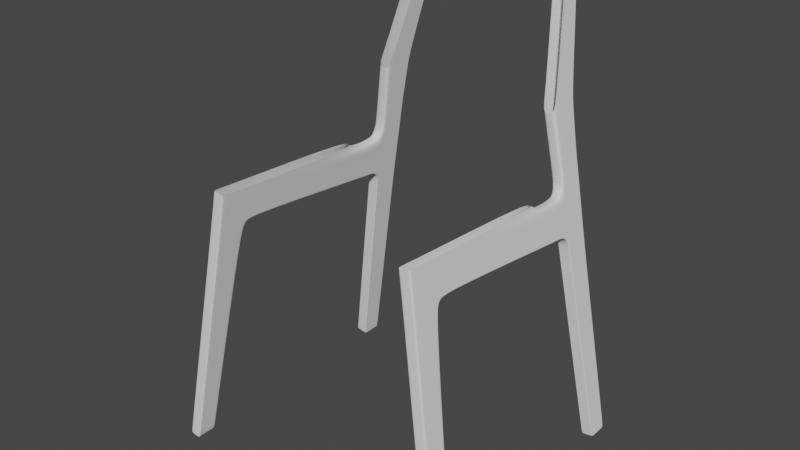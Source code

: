 # Source: BG_Chair.blend  (saved by Blender 3.3.6; exported with 4.5.12 LTS)
import bpy
from mathutils import Matrix  # noqa: F401  (used for matrix-valued properties, if any)

bpy.ops.wm.read_factory_settings(use_empty=True)
scene = bpy.context.scene
scene.name = 'Scene'

# ---- collections
col_references = bpy.data.collections.new('References'); scene.collection.children.link(col_references)

# ---- world
world_world = bpy.data.worlds.new('World'); scene.world = world_world
world_world.use_nodes = True; world_world.node_tree.nodes.clear()
_N = world_world.node_tree.nodes; _L = world_world.node_tree.links
n0 = _N.new('ShaderNodeOutputWorld'); n0.name = 'World Output'; n0.location = (300, 300)
n1 = _N.new('ShaderNodeBackground'); n1.name = 'Background'; n1.location = (10, 300)
n1.inputs[0].default_value = (0.05088, 0.05088, 0.05088, 1.0)
_L.new(n1.outputs[0], n0.inputs[0])
n0.is_active_output = True
world_world.color = (0.05088, 0.05088, 0.05088)
world_world.use_sun_shadow = False
world_world.sun_shadow_jitter_overblur = 0.0

# ---- meshes
me_cube_001 = bpy.data.meshes.new('Cube.001')
me_cube_001.from_pydata([(0.0413, -0.08857, -0.04505), (0.0413, 0.05394, 2.33), (0.0413, 0.08319, -0.04505), (0.0413, 0.308, 2.001), (0.04189, 1.501, 2.248), (0.0413, 1.571, 1.89), (0.0413, 0.3885, 2.023), (0.0413, 0.411, 2.309), (0.0413, 0.2619, 1.912), (0.0413, 0.03206, 1.924), (0.0413, 0.07582, -0.04505), (0.0413, 0.284, 2.316), (0.0413, 0.2521, 1.912), (0.0413, 0.296, 2.013), (0.0413, 0.03929, 2.058), (0.0413, 1.572, 1.901), (0.0413, 0.3893, 2.032), (0.0413, 0.06164, 2.33), (0.0413, 0.03942, 1.923), (0.0413, -0.08307, -0.04505), (0.0413, 0.04788, 2.057), (0.0, 0.08319, -0.04505), (0.0, -0.08857, -0.04505), (0.0, 0.05394, 2.33), (0.0, 0.308, 2.001), (0.0, 1.501, 2.248), (0.0, 1.571, 1.89), (0.0, 0.3885, 2.023), (0.0, 0.2619, 1.912), (0.0, 0.03206, 1.924), (0.0, 0.07582, -0.04505), (0.0, 0.03929, 2.058), (0.0, -0.08307, -0.04505), (0.0413, 0.0874, 0.007355), (0.0413, -0.08573, 0.007645), (0.0413, 0.07996, 0.007367), (0.0413, -0.08019, 0.007636), (0.0, -0.08573, 0.007645), (0.0, 0.0874, 0.007355), (0.0413, 0.4082, 2.274), (0.0413, 0.2856, 2.278), (0.0413, 0.05208, 2.296), (0.04333, 1.574, 2.196), (0.0413, 0.0599, 2.295), (0.0, 1.575, 2.196), (0.0, 0.05208, 2.296), (0.0, 1.812, 2.193), (0.04352, 1.811, 2.193), (0.0, 1.814, 1.864), (0.0413, 1.815, 1.875), (0.0413, 1.814, 1.864), (0.0, 1.713, 2.187), (0.0, 1.712, 1.873), (0.0438, 1.713, 2.187), (0.0413, 1.713, 1.885), (0.0413, 1.712, 1.873), (0.0, 1.881, 2.252), (0.0413, 1.881, 2.252), (0.0, 1.888, 1.824), (0.0413, 1.888, 1.835), (0.0413, 1.888, 1.824), (0.0413, 1.849, 1.862), (0.04187, 1.851, 2.209), (0.0, 1.849, 1.851), (0.0413, 1.849, 1.851), (0.0, 1.851, 2.209), (0.0, 2.039, -0.04511), (0.0413, 2.039, -0.03394), (0.0413, 2.039, -0.04511), (0.0, 2.114, 2.255), (0.0413, 2.114, 2.255), (0.0413, 2.127, 1.837), (0.0, 2.214, -0.04261), (0.0413, 2.215, -0.03144), (0.0413, 2.214, -0.04261), (0.0413, 2.036, -0.0002392), (0.0413, 2.036, 0.01093), (0.0, 2.036, -0.0002392), (0.0413, 2.213, 0.01345), (0.0, 1.888, 2.316), (0.04129, 1.888, 2.316), (0.0, 2.112, 2.321), (0.04129, 2.112, 2.321), (0.0, 1.844, 2.864), (0.04119, 1.844, 2.864), (0.0, 2.108, 2.833), (0.04119, 2.108, 2.833), (0.0, 2.105, 2.49), (0.04124, 2.105, 2.49), (0.04124, 1.877, 2.486), (0.0, 1.877, 2.486), (0.04103, 2.104, 3.749), (0.0, 2.27, 3.731), (0.04103, 2.27, 3.731), (0.0, 2.116, 2.983), (0.04117, 1.891, 2.977), (0.04117, 2.115, 2.983), (0.0, 2.26, 3.799), (0.04103, 2.26, 3.799), (0.04103, 2.131, 3.846), (0.0413, 2.016, 2.254), (0.0, 2.14, -0.04366), (0.0413, 2.14, -0.04366), (0.0413, 2.026, 1.837), (0.0413, 2.141, -0.03249), (0.0413, 2.138, 0.01238), (0.04129, 2.018, 2.319), (0.04119, 1.996, 2.846), (0.04124, 2.009, 2.488), (0.04103, 2.2, 3.739), (0.04117, 2.021, 2.981), (0.04103, 2.205, 3.819), (0.0413, 2.107, 2.255), (0.0413, 2.119, 1.839), (0.0413, 2.209, -0.03152), (0.0413, 2.207, 0.01337), (0.04129, 2.105, 2.32), (0.0413, 2.208, -0.04269), (0.04124, 2.097, 2.49), (0.04117, 2.108, 2.983), (0.04103, 2.255, 3.801), (0.0, 2.208, -0.04269), (0.04119, 2.099, 2.834), (0.04103, 2.265, 3.732), (0.03825, 2.114, 2.255), (0.03824, 2.112, 2.321), (0.03815, 2.108, 2.833), (0.0382, 2.105, 2.49), (0.03801, 2.27, 3.731), (0.03813, 2.115, 2.983), (0.03801, 2.26, 3.799), (0.0, 2.24, 3.86), (0.04103, 2.24, 3.86), (0.04103, 2.236, 3.862), (0.03801, 2.24, 3.86), (0.0, 2.204, 3.908), (0.04103, 2.204, 3.908), (0.04103, 2.2, 3.909), (0.03801, 2.204, 3.908), (0.0, 2.168, 3.934), (0.04103, 2.168, 3.934), (0.04103, 2.164, 3.936), (0.03801, 2.168, 3.934), (0.0, 2.185, 3.922), (0.03801, 2.185, 3.922), (0.04103, 2.185, 3.922), (0.04103, 2.181, 3.923), (0.003776, 2.114, 2.255), (0.003775, 2.112, 2.321), (0.003766, 2.108, 2.833), (0.00377, 2.105, 2.49), (0.003752, 2.27, 3.731), (0.003764, 2.115, 2.983), (0.003752, 2.26, 3.799), (0.003752, 2.24, 3.86), (0.003752, 2.204, 3.908), (0.003752, 2.168, 3.934), (0.003752, 2.185, 3.922), (0.0413, 1.912, 1.717), (0.0413, 2.132, 1.722), (0.0413, 1.912, 1.706), (0.0, 1.912, 1.706), (0.0413, 2.039, 1.72), (0.0413, 2.124, 1.722), (0.0413, 1.928, 1.472), (0.0, 1.928, 1.472), (0.0413, 1.928, 1.483), (0.0413, 2.141, 1.487), (0.0413, 2.051, 1.486), (0.0413, 2.134, 1.487), (0.0413, 1.908, 1.779), (0.0413, 2.13, 1.78), (0.0413, 2.036, 1.78), (0.0413, 2.122, 1.78), (0.0413, 1.907, 1.768), (0.0, 1.907, 1.768), (0.0413, 0.2918, 2.12), (0.0413, 0.04442, 2.154), (0.0413, 1.573, 2.013), (0.0413, 0.0527, 2.152), (0.0, 0.04442, 2.154), (0.0413, 0.3969, 2.129), (0.0413, 1.816, 1.996), (0.0413, 1.713, 1.999), (0.0413, 1.885, 1.999), (0.0413, 1.85, 2.0), (0.0413, 2.122, 2.001), (0.0413, 2.022, 2.001), (0.0413, 2.114, 2.002), (0.0413, 0.4021, 2.195), (0.0413, 1.713, 2.077), (0.0413, 1.851, 2.094), (0.0413, 2.019, 2.117), (0.0413, 2.111, 2.118), (0.0413, 0.289, 2.192), (0.0413, 0.04794, 2.219), (0.0413, 1.574, 2.09), (0.0413, 0.056, 2.218), (0.0, 0.04794, 2.219), (0.0413, 1.816, 2.079), (0.0413, 1.883, 2.115), (0.0413, 2.119, 2.117), (0.0413, 2.067, -0.0447), (0.04124, 1.914, 2.487), (0.04117, 1.928, 2.978), (0.04103, 2.152, 3.838), (0.0413, 1.919, 2.253), (0.0, 2.067, -0.0447), (0.0413, 1.927, 1.836), (0.0413, 2.068, -0.03353), (0.0413, 2.065, 0.01134), (0.04129, 1.925, 2.317), (0.04119, 1.887, 2.859), (0.04103, 2.131, 3.746), (0.0, 2.173, 3.931), (0.04103, 2.173, 3.931), (0.03801, 2.173, 3.931), (0.04103, 2.169, 3.932), (0.003752, 2.173, 3.931), (0.0413, 1.948, 1.718), (0.0413, 1.963, 1.484), (0.0413, 1.944, 1.779), (0.0413, 1.924, 1.999), (0.0413, 1.922, 2.116)], [], [(43, 17, 1, 41), (32, 19, 0, 22), (18, 20, 14, 9), (28, 24, 3, 8), (44, 25, 4, 42), (16, 6, 5, 15), (13, 3, 6, 16), (38, 28, 8, 33), (36, 18, 9, 34), (33, 8, 12, 35), (8, 3, 13, 12), (21, 2, 10, 30), (176, 13, 16, 181), (181, 16, 15, 178), (35, 12, 18, 36), (12, 13, 20, 18), (30, 10, 19, 32), (40, 11, 17, 43), (34, 9, 29, 37), (3, 24, 27, 6), (6, 27, 26, 5), (9, 14, 31, 29), (41, 1, 23, 45), (0, 34, 37, 22), (10, 35, 36, 19), (2, 33, 35, 10), (19, 36, 34, 0), (21, 38, 33, 2), (195, 41, 45, 198), (194, 40, 43, 197), (7, 39, 42, 4), (11, 40, 39, 7), (197, 43, 41, 195), (51, 53, 47, 46), (55, 52, 48, 50), (183, 54, 49, 182), (54, 55, 50, 49), (15, 5, 55, 54), (178, 15, 54, 183), (5, 26, 52, 55), (44, 42, 53, 51), (185, 61, 59, 184), (64, 63, 58, 60), (65, 62, 57, 56), (61, 64, 60, 59), (49, 50, 64, 61), (46, 47, 62, 65), (50, 48, 63, 64), (182, 49, 61, 185), (76, 75, 68, 67), (75, 77, 66, 68), (147, 69, 81, 148), (117, 121, 72, 74), (188, 113, 71, 186), (115, 114, 73, 78), (114, 117, 74, 73), (169, 115, 78, 167), (164, 165, 77, 75), (166, 164, 75, 76), (118, 88, 86, 122), (112, 70, 82, 116), (56, 57, 80, 79), (90, 89, 84, 83), (150, 87, 85, 149), (148, 81, 87, 150), (79, 80, 89, 90), (116, 82, 88, 118), (152, 94, 92, 151), (119, 96, 93, 123), (122, 86, 96, 119), (149, 85, 94, 152), (123, 93, 98, 120), (151, 92, 97, 153), (213, 109, 111, 205), (212, 107, 110, 204), (204, 110, 109, 213), (211, 106, 108, 203), (206, 100, 106, 211), (203, 108, 107, 212), (220, 210, 105, 168), (209, 202, 102, 104), (210, 209, 104, 105), (222, 208, 103, 187), (202, 207, 101, 102), (69, 147, 124, 70, 201, 186, 71, 171, 159, 167, 78, 73, 74, 72), (102, 101, 121, 117), (187, 103, 113, 188), (105, 104, 114, 115), (104, 102, 117, 114), (168, 105, 115, 169), (108, 118, 122, 107), (100, 112, 116, 106), (106, 116, 118, 108), (110, 119, 123, 109), (107, 122, 119, 110), (109, 123, 120, 111), (93, 128, 130, 98), (86, 126, 129, 96), (96, 129, 128, 93), (82, 125, 127, 88), (88, 127, 126, 86), (70, 124, 125, 82), (153, 97, 131, 154), (120, 98, 132, 133), (98, 130, 134, 132), (154, 131, 135, 155), (133, 132, 136, 137), (132, 134, 138, 136), (218, 214, 139, 156), (217, 215, 140, 141), (215, 216, 142, 140), (136, 138, 144, 145), (137, 136, 145, 146), (155, 135, 143, 157), (205, 217, 141, 99), (120, 133, 137, 111), (146, 111, 137), (138, 155, 157, 144), (216, 218, 156, 142), (134, 154, 155, 138), (130, 153, 154, 134), (128, 151, 153, 130), (126, 149, 152, 129), (129, 152, 151, 128), (125, 148, 150, 127), (127, 150, 149, 126), (124, 147, 148, 125), (172, 162, 163, 173), (221, 219, 162, 172), (170, 174, 160, 158), (174, 175, 161, 160), (173, 163, 159, 171), (162, 168, 169, 163), (219, 220, 168, 162), (158, 160, 164, 166), (160, 161, 165, 164), (163, 169, 167, 159), (113, 173, 171, 71), (60, 58, 175, 174), (59, 60, 174, 170), (208, 221, 172, 103), (103, 172, 173, 113), (192, 187, 188, 193), (223, 222, 187, 192), (193, 188, 186, 201), (199, 182, 185, 191), (191, 185, 184, 200), (196, 178, 183, 190), (190, 183, 182, 199), (20, 179, 177, 14), (13, 176, 179, 20), (14, 177, 180, 31), (189, 181, 178, 196), (194, 176, 181, 189), (40, 194, 189, 39), (39, 189, 196, 42), (53, 190, 199, 47), (42, 196, 190, 53), (62, 191, 200, 57), (47, 199, 191, 62), (112, 193, 201, 70), (206, 223, 192, 100), (100, 192, 193, 112), (179, 197, 195, 177), (176, 194, 197, 179), (177, 195, 198, 180), (57, 200, 223, 206), (200, 184, 222, 223), (59, 170, 221, 208), (158, 166, 220, 219), (170, 158, 219, 221), (144, 157, 218, 216), (111, 146, 217, 205), (145, 144, 216, 215), (146, 145, 215, 217), (157, 143, 214, 218), (68, 66, 207, 202), (184, 59, 208, 222), (76, 67, 209, 210), (67, 68, 202, 209), (166, 76, 210, 220), (89, 203, 212, 84), (57, 206, 211, 80), (80, 211, 203, 89), (95, 204, 213, 91), (84, 212, 204, 95), (91, 213, 205, 99)])
me_cube_001.polygons.foreach_set('use_smooth', [True] * 187)
_uv = me_cube_001.uv_layers.new(name='UVMap')
_uv.uv.foreach_set('vector', [0.6217, 0.742, 0.625, 0.742, 0.625, 0.75, 0.6217, 0.75, 0.25, 0.742, 0.375, 0.742, 0.375, 0.75, 0.25, 0.75, 0.5866, 0.742, 0.5993, 0.742, 0.5993, 0.75, 0.5866, 0.75, 0.5866, 0.375, 0.5984, 0.375, 0.5984, 0.5, 0.5866, 0.5, 0.6217, 0.375, 0.625, 0.375, 0.625, 0.5, 0.6217, 0.5, 0.5993, 0.5, 0.5984, 0.5, 0.598, 0.5, 0.5989, 0.5, 0.5993, 0.5107, 0.5984, 0.5, 0.5984, 0.5, 0.5993, 0.5, 0.38, 0.375, 0.5866, 0.375, 0.5866, 0.5, 0.38, 0.5, 0.38, 0.742, 0.5866, 0.742, 0.5866, 0.75, 0.38, 0.75, 0.38, 0.5, 0.5866, 0.5, 0.5866, 0.5107, 0.38, 0.5107, 0.5866, 0.5, 0.5984, 0.5, 0.5993, 0.5107, 0.5866, 0.5107, 0.25, 0.5, 0.375, 0.5, 0.375, 0.5107, 0.25, 0.5107, 0.6083, 0.5107, 0.5993, 0.5107, 0.5993, 0.5, 0.6083, 0.5, 0.6083, 0.5, 0.5993, 0.5, 0.5989, 0.5, 0.608, 0.5, 0.38, 0.5107, 0.5866, 0.5107, 0.5866, 0.742, 0.38, 0.742, 0.5866, 0.5107, 0.5993, 0.5107, 0.5993, 0.742, 0.5866, 0.742, 0.25, 0.5107, 0.375, 0.5107, 0.375, 0.742, 0.25, 0.742, 0.6217, 0.5107, 0.625, 0.5107, 0.625, 0.742, 0.6217, 0.742, 0.38, 0.75, 0.5866, 0.75, 0.5866, 0.875, 0.38, 0.875, 0.5984, 0.5, 0.5984, 0.375, 0.5984, 0.375, 0.5984, 0.5, 0.5984, 0.5, 0.5984, 0.375, 0.598, 0.375, 0.598, 0.5, 0.5866, 0.75, 0.5993, 0.75, 0.5993, 0.875, 0.5866, 0.875, 0.6217, 0.75, 0.625, 0.75, 0.625, 0.875, 0.6217, 0.875, 0.375, 0.75, 0.38, 0.75, 0.38, 0.875, 0.375, 0.875, 0.375, 0.5107, 0.38, 0.5107, 0.38, 0.742, 0.375, 0.742, 0.375, 0.5, 0.38, 0.5, 0.38, 0.5107, 0.375, 0.5107, 0.375, 0.742, 0.38, 0.742, 0.38, 0.75, 0.375, 0.75, 0.375, 0.375, 0.38, 0.375, 0.38, 0.5, 0.375, 0.5, 0.6145, 0.7501, 0.6217, 0.75, 0.6217, 0.875, 0.6145, 0.875, 0.6145, 0.5107, 0.6217, 0.5107, 0.6217, 0.742, 0.6145, 0.7419, 0.625, 0.5, 0.6217, 0.5, 0.6217, 0.5, 0.625, 0.5, 0.625, 0.5107, 0.6217, 0.5107, 0.6217, 0.5, 0.625, 0.5, 0.6145, 0.7419, 0.6217, 0.742, 0.6217, 0.75, 0.6145, 0.7501, 0.6217, 0.375, 0.6217, 0.5, 0.6217, 0.5, 0.6217, 0.375, 0.598, 0.5, 0.598, 0.375, 0.598, 0.375, 0.598, 0.5, 0.608, 0.5, 0.5989, 0.5, 0.5989, 0.5, 0.608, 0.5, 0.5989, 0.5, 0.598, 0.5, 0.598, 0.5, 0.5989, 0.5, 0.5989, 0.5, 0.598, 0.5, 0.598, 0.5, 0.5989, 0.5, 0.608, 0.5, 0.5989, 0.5, 0.5989, 0.5, 0.608, 0.5, 0.598, 0.5, 0.598, 0.375, 0.598, 0.375, 0.598, 0.5, 0.6217, 0.375, 0.6217, 0.5, 0.6217, 0.5, 0.6217, 0.375, 0.608, 0.5, 0.5989, 0.5, 0.5989, 0.5, 0.6078, 0.5, 0.598, 0.5, 0.598, 0.375, 0.598, 0.375, 0.598, 0.5, 0.6217, 0.375, 0.6217, 0.5, 0.6217, 0.5, 0.6217, 0.375, 0.5989, 0.5, 0.598, 0.5, 0.598, 0.5, 0.5989, 0.5, 0.5989, 0.5, 0.598, 0.5, 0.598, 0.5, 0.5989, 0.5, 0.6217, 0.375, 0.6217, 0.5, 0.6217, 0.5, 0.6217, 0.375, 0.598, 0.5, 0.598, 0.375, 0.598, 0.375, 0.598, 0.5, 0.608, 0.5, 0.5989, 0.5, 0.5989, 0.5, 0.608, 0.5, 0.5989, 0.5, 0.598, 0.5, 0.598, 0.5, 0.5989, 0.5, 0.598, 0.5, 0.598, 0.375, 0.598, 0.375, 0.598, 0.5, 0.0, 0.0, 0.0, 0.0, 0.0, 0.0, 0.0, 0.0, 0.598, 0.5, 0.598, 0.375, 0.598, 0.375, 0.598, 0.5, 0.6078, 0.5, 0.5989, 0.5, 0.5989, 0.5, 0.6078, 0.5, 0.5989, 0.5, 0.5989, 0.5, 0.5989, 0.5, 0.5989, 0.5, 0.5989, 0.5, 0.598, 0.5, 0.598, 0.5, 0.5989, 0.5, 0.5989, 0.5, 0.5989, 0.5, 0.5989, 0.5, 0.5989, 0.5, 0.598, 0.5, 0.598, 0.375, 0.598, 0.375, 0.598, 0.5, 0.5989, 0.5, 0.598, 0.5, 0.598, 0.5, 0.5989, 0.5, 0.6217, 0.5, 0.6217, 0.5, 0.6217, 0.5, 0.6217, 0.5, 0.6217, 0.5, 0.6217, 0.5, 0.6217, 0.5, 0.6217, 0.5, 0.6217, 0.375, 0.6217, 0.5, 0.6217, 0.5, 0.6217, 0.375, 0.6217, 0.375, 0.6217, 0.5, 0.6217, 0.5, 0.6217, 0.375, 0.0, 0.0, 0.0, 0.0, 0.0, 0.0, 0.0, 0.0, 0.0, 0.0, 0.0, 0.0, 0.0, 0.0, 0.0, 0.0, 0.6217, 0.375, 0.6217, 0.5, 0.6217, 0.5, 0.6217, 0.375, 0.6217, 0.5, 0.6217, 0.5, 0.6217, 0.5, 0.6217, 0.5, 0.0, 0.0, 0.0, 0.0, 0.0, 0.0, 0.0, 0.0, 0.6217, 0.5, 0.6217, 0.5, 0.6217, 0.5, 0.6217, 0.5, 0.6217, 0.5, 0.6217, 0.5, 0.6217, 0.5, 0.6217, 0.5, 0.0, 0.0, 0.0, 0.0, 0.0, 0.0, 0.0, 0.0, 0.6217, 0.5, 0.6217, 0.5, 0.6217, 0.5, 0.6217, 0.5, 0.0, 0.0, 0.0, 0.0, 0.0, 0.0, 0.0, 0.0, 0.6217, 0.5, 0.6217, 0.5, 0.6217, 0.5, 0.6217, 0.5, 0.6217, 0.5, 0.6217, 0.5, 0.6217, 0.5, 0.6217, 0.5, 0.6217, 0.5, 0.6217, 0.5, 0.6217, 0.5, 0.6217, 0.5, 0.6217, 0.5, 0.6217, 0.5, 0.6217, 0.5, 0.6217, 0.5, 0.6217, 0.5, 0.6217, 0.5, 0.6217, 0.5, 0.6217, 0.5, 0.6217, 0.5, 0.6217, 0.5, 0.6217, 0.5, 0.6217, 0.5, 0.5989, 0.5, 0.5989, 0.5, 0.5989, 0.5, 0.5989, 0.5, 0.5989, 0.5, 0.598, 0.5, 0.598, 0.5, 0.5989, 0.5, 0.5989, 0.5, 0.5989, 0.5, 0.5989, 0.5, 0.5989, 0.5, 0.6078, 0.5, 0.5989, 0.5, 0.5989, 0.5, 0.6078, 0.5, 0.598, 0.5, 0.598, 0.375, 0.598, 0.375, 0.598, 0.5, 0.0, 0.0, 0.05684, 0.04571, 0.5758, 0.4631, 0.6217, 0.5, 0.6142, 0.5, 0.6078, 0.5, 0.5989, 0.5, 0.5989, 0.5, 0.5989, 0.5, 0.5989, 0.5, 0.5989, 0.5, 0.5989, 0.5, 0.598, 0.5, 0.598, 0.375, 0.598, 0.5, 0.598, 0.375, 0.598, 0.375, 0.598, 0.5, 0.6078, 0.5, 0.5989, 0.5, 0.5989, 0.5, 0.6078, 0.5, 0.5989, 0.5, 0.5989, 0.5, 0.5989, 0.5, 0.5989, 0.5, 0.5989, 0.5, 0.598, 0.5, 0.598, 0.5, 0.5989, 0.5, 0.5989, 0.5, 0.5989, 0.5, 0.5989, 0.5, 0.5989, 0.5, 0.6217, 0.5, 0.6217, 0.5, 0.6217, 0.5, 0.6217, 0.5, 0.6217, 0.5, 0.6217, 0.5, 0.6217, 0.5, 0.6217, 0.5, 0.6217, 0.5, 0.6217, 0.5, 0.6217, 0.5, 0.6217, 0.5, 0.6217, 0.5, 0.6217, 0.5, 0.6217, 0.5, 0.6217, 0.5, 0.6217, 0.5, 0.6217, 0.5, 0.6217, 0.5, 0.6217, 0.5, 0.6217, 0.5, 0.6217, 0.5, 0.6217, 0.5, 0.6217, 0.5, 0.0, 0.0, 0.0, 0.0, 0.0, 0.0, 0.0, 0.0, 0.0, 0.0, 0.0, 0.0, 0.0, 0.0, 0.0, 0.0, 0.0, 0.0, 0.0, 0.0, 0.0, 0.0, 0.0, 0.0, 0.0, 0.0, 0.0, 0.0, 0.0, 0.0, 0.0, 0.0, 0.0, 0.0, 0.0, 0.0, 0.0, 0.0, 0.0, 0.0, 0.0, 0.0, 0.0, 0.0, 0.0, 0.0, 0.0, 0.0, 0.0, 0.0, 0.0, 0.0, 0.0, 0.0, 0.0, 0.0, 0.6217, 0.5, 0.6217, 0.5, 0.6217, 0.5, 0.6217, 0.5, 0.0, 0.0, 0.0, 0.0, 0.0, 0.0, 0.0, 0.0, 0.0, 0.0, 0.0, 0.0, 0.0, 0.0, 0.0, 0.0, 0.6217, 0.5, 0.6217, 0.5, 0.6217, 0.5, 0.6217, 0.5, 0.0, 0.0, 0.0, 0.0, 0.0, 0.0, 0.0, 0.0, 0.0, 0.0, 0.0, 0.0, 0.0, 0.0, 0.0, 0.0, 0.6217, 0.5, 0.6217, 0.5, 0.6217, 0.5, 0.6217, 0.5, 0.0, 0.0, 0.0, 0.0, 0.0, 0.0, 0.0, 0.0, 0.0, 0.0, 0.0, 0.0, 0.0, 0.0, 0.0, 0.0, 0.6217, 0.5, 0.6217, 0.5, 0.6217, 0.5, 0.6217, 0.5, 0.0, 0.0, 0.0, 0.0, 0.0, 0.0, 0.0, 0.0, 0.6217, 0.5, 0.6217, 0.5, 0.6217, 0.5, 0.6217, 0.5, 0.6217, 0.5, 0.6217, 0.5, 0.6217, 0.5, 0.6217, 0.5, 0.6217, 0.5, 0.6217, 0.5, 0.6217, 0.5, 0.0, 0.0, 0.0, 0.0, 0.0, 0.0, 0.0, 0.0, 0.0, 0.0, 0.0, 0.0, 0.0, 0.0, 0.0, 0.0, 0.0, 0.0, 0.0, 0.0, 0.0, 0.0, 0.0, 0.0, 0.0, 0.0, 0.0, 0.0, 0.0, 0.0, 0.0, 0.0, 0.0, 0.0, 0.0, 0.0, 0.0, 0.0, 0.0, 0.0, 0.0, 0.0, 0.0, 0.0, 0.0, 0.0, 0.0, 0.0, 0.0, 0.0, 0.0, 0.0, 0.0, 0.0, 0.0, 0.0, 0.0, 0.0, 0.0, 0.0, 0.0, 0.0, 0.0, 0.0, 0.0, 0.0, 0.0, 0.0, 0.0, 0.0, 0.0, 0.0, 0.0, 0.0, 0.0, 0.0, 0.0, 0.0, 0.0, 0.0, 0.5986, 0.5, 0.5984, 0.5, 0.5989, 0.5, 0.5989, 0.5, 0.5982, 0.5, 0.5975, 0.5, 0.5984, 0.5, 0.5986, 0.5, 0.598, 0.5, 0.598, 0.5, 0.598, 0.5, 0.5972, 0.5, 0.598, 0.5, 0.598, 0.375, 0.598, 0.375, 0.598, 0.5, 0.5989, 0.5, 0.5989, 0.5, 0.5989, 0.5, 0.5989, 0.5, 0.5984, 0.5, 0.5989, 0.5, 0.5989, 0.5, 0.5989, 0.5, 0.5975, 0.5, 0.5989, 0.5, 0.5989, 0.5, 0.5984, 0.5, 0.5972, 0.5, 0.598, 0.5, 0.598, 0.5, 0.5989, 0.5, 0.598, 0.5, 0.598, 0.375, 0.598, 0.375, 0.598, 0.5, 0.5989, 0.5, 0.5989, 0.5, 0.5989, 0.5, 0.5989, 0.5, 0.5989, 0.5, 0.5989, 0.5, 0.5989, 0.5, 0.5989, 0.5, 0.598, 0.5, 0.598, 0.375, 0.598, 0.375, 0.598, 0.5, 0.5989, 0.5, 0.598, 0.5, 0.598, 0.5, 0.598, 0.5, 0.5989, 0.5, 0.5982, 0.5, 0.5986, 0.5, 0.5989, 0.5, 0.5989, 0.5, 0.5986, 0.5, 0.5989, 0.5, 0.5989, 0.5, 0.6142, 0.5, 0.6078, 0.5, 0.6078, 0.5, 0.6142, 0.5, 0.6142, 0.5, 0.6078, 0.5, 0.6078, 0.5, 0.6142, 0.5, 0.6142, 0.5, 0.6078, 0.5, 0.6078, 0.5, 0.6142, 0.5, 0.6143, 0.5, 0.608, 0.5, 0.608, 0.5, 0.6143, 0.5, 0.6143, 0.5, 0.608, 0.5, 0.6078, 0.5, 0.6142, 0.5, 0.6143, 0.5, 0.608, 0.5, 0.608, 0.5, 0.6143, 0.5, 0.6143, 0.5, 0.608, 0.5, 0.608, 0.5, 0.6143, 0.5, 0.5993, 0.742, 0.6083, 0.7419, 0.6083, 0.7501, 0.5993, 0.75, 0.5993, 0.5107, 0.6083, 0.5107, 0.6083, 0.7419, 0.5993, 0.742, 0.5993, 0.75, 0.6083, 0.7501, 0.6083, 0.875, 0.5993, 0.875, 0.6145, 0.5, 0.6083, 0.5, 0.608, 0.5, 0.6143, 0.5, 0.6145, 0.5107, 0.6083, 0.5107, 0.6083, 0.5, 0.6145, 0.5, 0.6217, 0.5107, 0.6145, 0.5107, 0.6145, 0.5, 0.6217, 0.5, 0.6217, 0.5, 0.6145, 0.5, 0.6143, 0.5, 0.6217, 0.5, 0.6217, 0.5, 0.6143, 0.5, 0.6143, 0.5, 0.6217, 0.5, 0.6217, 0.5, 0.6143, 0.5, 0.6143, 0.5, 0.6217, 0.5, 0.6217, 0.5, 0.6143, 0.5, 0.6142, 0.5, 0.6217, 0.5, 0.6217, 0.5, 0.6143, 0.5, 0.6143, 0.5, 0.6217, 0.5, 0.6217, 0.5, 0.6142, 0.5, 0.6142, 0.5, 0.6217, 0.5, 0.6217, 0.5, 0.6142, 0.5, 0.6142, 0.5, 0.6217, 0.5, 0.6217, 0.5, 0.6142, 0.5, 0.6142, 0.5, 0.6217, 0.5, 0.6083, 0.7419, 0.6145, 0.7419, 0.6145, 0.7501, 0.6083, 0.7501, 0.6083, 0.5107, 0.6145, 0.5107, 0.6145, 0.7419, 0.6083, 0.7419, 0.6083, 0.7501, 0.6145, 0.7501, 0.6145, 0.875, 0.6083, 0.875, 0.6217, 0.5, 0.6142, 0.5, 0.6142, 0.5, 0.6217, 0.5, 0.6142, 0.5, 0.6078, 0.5, 0.6078, 0.5, 0.6142, 0.5, 0.5989, 0.5, 0.598, 0.5, 0.5982, 0.5, 0.5989, 0.5, 0.5972, 0.5, 0.5989, 0.5, 0.5989, 0.5, 0.5975, 0.5, 0.598, 0.5, 0.5972, 0.5, 0.5975, 0.5, 0.5982, 0.5, 0.0, 0.0, 0.0, 0.0, 0.0, 0.0, 0.0, 0.0, 0.6217, 0.5, 0.6217, 0.5, 0.6217, 0.5, 0.6217, 0.5, 0.0, 0.0, 0.0, 0.0, 0.0, 0.0, 0.0, 0.0, 0.6217, 0.5, 0.6217, 0.5, 0.6217, 0.5, 0.6217, 0.5, 0.0, 0.0, 0.0, 0.0, 0.0, 0.0, 0.0, 0.0, 0.598, 0.5, 0.598, 0.375, 0.598, 0.375, 0.598, 0.5, 0.6078, 0.5, 0.5989, 0.5, 0.5989, 0.5, 0.6078, 0.5, 0.5989, 0.5, 0.5989, 0.5, 0.5989, 0.5, 0.5989, 0.5, 0.5989, 0.5, 0.598, 0.5, 0.598, 0.5, 0.5989, 0.5, 0.5989, 0.5, 0.5989, 0.5, 0.5989, 0.5, 0.5989, 0.5, 0.6217, 0.5, 0.6217, 0.5, 0.6217, 0.5, 0.6217, 0.5, 0.6217, 0.5, 0.6217, 0.5, 0.6217, 0.5, 0.6217, 0.5, 0.6217, 0.5, 0.6217, 0.5, 0.6217, 0.5, 0.6217, 0.5, 0.6217, 0.5, 0.6217, 0.5, 0.6217, 0.5, 0.6217, 0.5, 0.6217, 0.5, 0.6217, 0.5, 0.6217, 0.5, 0.6217, 0.5, 0.6217, 0.5, 0.6217, 0.5, 0.6217, 0.5, 0.6217, 0.5])
me_cube_001.update()
me_cube_002 = bpy.data.meshes.new('Cube.002')
me_cube_002.from_pydata([(0.0413, -0.08857, -0.04505), (0.0413, 0.05394, 2.33), (0.0413, 0.08319, -0.04505), (0.0413, 0.308, 2.001), (0.04189, 1.501, 2.248), (0.0413, 1.571, 1.89), (0.0413, 0.3885, 2.023), (0.0413, 0.411, 2.309), (0.0413, 0.2619, 1.912), (0.0413, 0.03206, 1.924), (0.0413, 0.07582, -0.04505), (0.0413, 0.284, 2.316), (0.0413, 0.2521, 1.912), (0.0413, 0.296, 2.013), (0.0413, 0.03929, 2.058), (0.0413, 1.572, 1.901), (0.0413, 0.3893, 2.032), (0.0413, 0.06164, 2.33), (0.0413, 0.03942, 1.923), (0.0413, -0.08307, -0.04505), (0.0413, 0.04788, 2.057), (0.0, 0.08319, -0.04505), (0.0, -0.08857, -0.04505), (0.0, 0.05394, 2.33), (0.0, 0.308, 2.001), (0.0, 1.501, 2.248), (0.0, 1.571, 1.89), (0.0, 0.3885, 2.023), (0.0, 0.2619, 1.912), (0.0, 0.03206, 1.924), (0.0, 0.07582, -0.04505), (0.0, 0.03929, 2.058), (0.0, -0.08307, -0.04505), (0.0413, 0.0874, 0.007355), (0.0413, -0.08573, 0.007645), (0.0413, 0.07996, 0.007367), (0.0413, -0.08019, 0.007636), (0.0, -0.08573, 0.007645), (0.0, 0.0874, 0.007355), (0.0413, 0.4082, 2.274), (0.0413, 0.2856, 2.278), (0.0413, 0.05208, 2.296), (0.04333, 1.574, 2.196), (0.0413, 0.0599, 2.295), (0.0, 1.575, 2.196), (0.0, 0.05208, 2.296), (0.0, 1.812, 2.193), (0.04352, 1.811, 2.193), (0.0, 1.814, 1.864), (0.0413, 1.815, 1.875), (0.0413, 1.814, 1.864), (0.0, 1.713, 2.187), (0.0, 1.712, 1.873), (0.0438, 1.713, 2.187), (0.0413, 1.713, 1.885), (0.0413, 1.712, 1.873), (0.0, 1.881, 2.252), (0.0413, 1.881, 2.252), (0.0, 1.888, 1.824), (0.0413, 1.888, 1.835), (0.0413, 1.888, 1.824), (0.0413, 1.849, 1.862), (0.04187, 1.851, 2.209), (0.0, 1.849, 1.851), (0.0413, 1.849, 1.851), (0.0, 1.851, 2.209), (0.0, 2.039, -0.04511), (0.0413, 2.039, -0.03394), (0.0413, 2.039, -0.04511), (0.0, 2.114, 2.255), (0.0413, 2.114, 2.255), (0.0413, 2.127, 1.837), (0.0, 2.214, -0.04261), (0.0413, 2.215, -0.03144), (0.0413, 2.214, -0.04261), (0.0413, 2.036, -0.0002392), (0.0413, 2.036, 0.01093), (0.0, 2.036, -0.0002392), (0.0413, 2.213, 0.01345), (0.0, 1.888, 2.316), (0.04129, 1.888, 2.316), (0.0, 2.112, 2.321), (0.04129, 2.112, 2.321), (0.0, 1.844, 2.864), (0.04119, 1.844, 2.864), (0.0, 2.108, 2.833), (0.04119, 2.108, 2.833), (0.0, 2.105, 2.49), (0.04124, 2.105, 2.49), (0.04124, 1.877, 2.486), (0.0, 1.877, 2.486), (0.04103, 2.104, 3.749), (0.0, 2.27, 3.731), (0.04103, 2.27, 3.731), (0.0, 2.116, 2.983), (0.04117, 1.891, 2.977), (0.04117, 2.115, 2.983), (0.0, 2.26, 3.799), (0.04103, 2.26, 3.799), (0.04103, 2.131, 3.846), (0.0413, 2.016, 2.254), (0.0, 2.14, -0.04366), (0.0413, 2.14, -0.04366), (0.0413, 2.026, 1.837), (0.0413, 2.141, -0.03249), (0.0413, 2.138, 0.01238), (0.04129, 2.018, 2.319), (0.04119, 1.996, 2.846), (0.04124, 2.009, 2.488), (0.04103, 2.2, 3.739), (0.04117, 2.021, 2.981), (0.04103, 2.205, 3.819), (0.0413, 2.107, 2.255), (0.0413, 2.119, 1.839), (0.0413, 2.209, -0.03152), (0.0413, 2.207, 0.01337), (0.04129, 2.105, 2.32), (0.0413, 2.208, -0.04269), (0.04124, 2.097, 2.49), (0.04117, 2.108, 2.983), (0.04103, 2.255, 3.801), (0.0, 2.208, -0.04269), (0.04119, 2.099, 2.834), (0.04103, 2.265, 3.732), (0.03825, 2.114, 2.255), (0.03824, 2.112, 2.321), (0.03815, 2.108, 2.833), (0.0382, 2.105, 2.49), (0.03801, 2.27, 3.731), (0.03813, 2.115, 2.983), (0.03801, 2.26, 3.799), (0.0, 2.24, 3.86), (0.04103, 2.24, 3.86), (0.04103, 2.236, 3.862), (0.03801, 2.24, 3.86), (0.0, 2.204, 3.908), (0.04103, 2.204, 3.908), (0.04103, 2.2, 3.909), (0.03801, 2.204, 3.908), (0.0, 2.168, 3.934), (0.04103, 2.168, 3.934), (0.04103, 2.164, 3.936), (0.03801, 2.168, 3.934), (0.0, 2.185, 3.922), (0.03801, 2.185, 3.922), (0.04103, 2.185, 3.922), (0.04103, 2.181, 3.923), (0.003776, 2.114, 2.255), (0.003775, 2.112, 2.321), (0.003766, 2.108, 2.833), (0.003771, 2.105, 2.49), (0.003752, 2.27, 3.731), (0.003764, 2.115, 2.983), (0.003752, 2.26, 3.799), (0.003752, 2.24, 3.86), (0.003752, 2.204, 3.908), (0.003752, 2.168, 3.934), (0.003752, 2.185, 3.922), (0.0413, 1.912, 1.717), (0.0413, 2.132, 1.722), (0.0413, 1.912, 1.706), (0.0, 1.912, 1.706), (0.0413, 2.039, 1.72), (0.0413, 2.124, 1.722), (0.0413, 1.928, 1.472), (0.0, 1.928, 1.472), (0.0413, 1.928, 1.483), (0.0413, 2.141, 1.487), (0.0413, 2.051, 1.486), (0.0413, 2.134, 1.487), (0.0413, 1.908, 1.779), (0.0413, 2.13, 1.78), (0.0413, 2.036, 1.78), (0.0413, 2.122, 1.78), (0.0413, 1.907, 1.768), (0.0, 1.907, 1.768), (0.0413, 0.2918, 2.12), (0.0413, 0.04442, 2.154), (0.0413, 1.573, 2.013), (0.0413, 0.0527, 2.152), (0.0, 0.04442, 2.154), (0.0413, 0.3969, 2.129), (0.0413, 1.816, 1.996), (0.0413, 1.713, 1.999), (0.0413, 1.885, 1.999), (0.0413, 1.85, 2.0), (0.0413, 2.122, 2.001), (0.0413, 2.022, 2.001), (0.0413, 2.114, 2.002), (0.0413, 0.4021, 2.195), (0.0413, 1.713, 2.077), (0.0413, 1.851, 2.094), (0.0413, 2.019, 2.117), (0.0413, 2.111, 2.118), (0.0413, 0.289, 2.192), (0.0413, 0.04794, 2.219), (0.0413, 1.574, 2.09), (0.0413, 0.056, 2.218), (0.0, 0.04794, 2.219), (0.0413, 1.816, 2.079), (0.0413, 1.883, 2.115), (0.0413, 2.119, 2.117), (0.0413, 2.067, -0.0447), (0.04124, 1.914, 2.487), (0.04117, 1.928, 2.978), (0.04103, 2.152, 3.838), (0.0413, 1.919, 2.253), (0.0, 2.067, -0.0447), (0.0413, 1.927, 1.836), (0.0413, 2.068, -0.03353), (0.0413, 2.065, 0.01134), (0.04129, 1.925, 2.317), (0.04119, 1.887, 2.859), (0.04103, 2.131, 3.746), (0.0, 2.173, 3.931), (0.04103, 2.173, 3.931), (0.03801, 2.173, 3.931), (0.04103, 2.169, 3.932), (0.003752, 2.173, 3.931), (0.0413, 1.948, 1.718), (0.0413, 1.963, 1.484), (0.0413, 1.944, 1.779), (0.0413, 1.924, 1.999), (0.0413, 1.922, 2.116)], [], [(43, 17, 1, 41), (32, 19, 0, 22), (18, 20, 14, 9), (28, 24, 3, 8), (44, 25, 4, 42), (16, 6, 5, 15), (13, 3, 6, 16), (38, 28, 8, 33), (36, 18, 9, 34), (33, 8, 12, 35), (8, 3, 13, 12), (21, 2, 10, 30), (176, 13, 16, 181), (181, 16, 15, 178), (35, 12, 18, 36), (12, 13, 20, 18), (30, 10, 19, 32), (40, 11, 17, 43), (34, 9, 29, 37), (3, 24, 27, 6), (6, 27, 26, 5), (9, 14, 31, 29), (41, 1, 23, 45), (0, 34, 37, 22), (10, 35, 36, 19), (2, 33, 35, 10), (19, 36, 34, 0), (21, 38, 33, 2), (195, 41, 45, 198), (194, 40, 43, 197), (7, 39, 42, 4), (11, 40, 39, 7), (197, 43, 41, 195), (51, 53, 47, 46), (55, 52, 48, 50), (183, 54, 49, 182), (54, 55, 50, 49), (15, 5, 55, 54), (178, 15, 54, 183), (5, 26, 52, 55), (44, 42, 53, 51), (185, 61, 59, 184), (64, 63, 58, 60), (65, 62, 57, 56), (61, 64, 60, 59), (49, 50, 64, 61), (46, 47, 62, 65), (50, 48, 63, 64), (182, 49, 61, 185), (76, 75, 68, 67), (75, 77, 66, 68), (147, 69, 81, 148), (117, 121, 72, 74), (188, 113, 71, 186), (115, 114, 73, 78), (114, 117, 74, 73), (169, 115, 78, 167), (164, 165, 77, 75), (166, 164, 75, 76), (118, 88, 86, 122), (112, 70, 82, 116), (56, 57, 80, 79), (90, 89, 84, 83), (150, 87, 85, 149), (148, 81, 87, 150), (79, 80, 89, 90), (116, 82, 88, 118), (152, 94, 92, 151), (119, 96, 93, 123), (122, 86, 96, 119), (149, 85, 94, 152), (123, 93, 98, 120), (151, 92, 97, 153), (213, 109, 111, 205), (212, 107, 110, 204), (204, 110, 109, 213), (211, 106, 108, 203), (206, 100, 106, 211), (203, 108, 107, 212), (220, 210, 105, 168), (209, 202, 102, 104), (210, 209, 104, 105), (222, 208, 103, 187), (202, 207, 101, 102), (69, 147, 124, 70, 201, 186, 71, 171, 159, 167, 78, 73, 74, 72), (102, 101, 121, 117), (187, 103, 113, 188), (105, 104, 114, 115), (104, 102, 117, 114), (168, 105, 115, 169), (108, 118, 122, 107), (100, 112, 116, 106), (106, 116, 118, 108), (110, 119, 123, 109), (107, 122, 119, 110), (109, 123, 120, 111), (93, 128, 130, 98), (86, 126, 129, 96), (96, 129, 128, 93), (82, 125, 127, 88), (88, 127, 126, 86), (70, 124, 125, 82), (153, 97, 131, 154), (120, 98, 132, 133), (98, 130, 134, 132), (154, 131, 135, 155), (133, 132, 136, 137), (132, 134, 138, 136), (218, 214, 139, 156), (217, 215, 140, 141), (215, 216, 142, 140), (136, 138, 144, 145), (137, 136, 145, 146), (155, 135, 143, 157), (205, 217, 141, 99), (120, 133, 137, 111), (146, 111, 137), (138, 155, 157, 144), (216, 218, 156, 142), (134, 154, 155, 138), (130, 153, 154, 134), (128, 151, 153, 130), (126, 149, 152, 129), (129, 152, 151, 128), (125, 148, 150, 127), (127, 150, 149, 126), (124, 147, 148, 125), (172, 162, 163, 173), (221, 219, 162, 172), (170, 174, 160, 158), (174, 175, 161, 160), (173, 163, 159, 171), (162, 168, 169, 163), (219, 220, 168, 162), (158, 160, 164, 166), (160, 161, 165, 164), (163, 169, 167, 159), (113, 173, 171, 71), (60, 58, 175, 174), (59, 60, 174, 170), (208, 221, 172, 103), (103, 172, 173, 113), (192, 187, 188, 193), (223, 222, 187, 192), (193, 188, 186, 201), (199, 182, 185, 191), (191, 185, 184, 200), (196, 178, 183, 190), (190, 183, 182, 199), (20, 179, 177, 14), (13, 176, 179, 20), (14, 177, 180, 31), (189, 181, 178, 196), (194, 176, 181, 189), (40, 194, 189, 39), (39, 189, 196, 42), (53, 190, 199, 47), (42, 196, 190, 53), (62, 191, 200, 57), (47, 199, 191, 62), (112, 193, 201, 70), (206, 223, 192, 100), (100, 192, 193, 112), (179, 197, 195, 177), (176, 194, 197, 179), (177, 195, 198, 180), (57, 200, 223, 206), (200, 184, 222, 223), (59, 170, 221, 208), (158, 166, 220, 219), (170, 158, 219, 221), (144, 157, 218, 216), (111, 146, 217, 205), (145, 144, 216, 215), (146, 145, 215, 217), (157, 143, 214, 218), (68, 66, 207, 202), (184, 59, 208, 222), (76, 67, 209, 210), (67, 68, 202, 209), (166, 76, 210, 220), (89, 203, 212, 84), (57, 206, 211, 80), (80, 211, 203, 89), (95, 204, 213, 91), (84, 212, 204, 95), (91, 213, 205, 99)])
me_cube_002.polygons.foreach_set('use_smooth', [True] * 187)
_uv = me_cube_002.uv_layers.new(name='UVMap')
_uv.uv.foreach_set('vector', [0.6217, 0.742, 0.625, 0.742, 0.625, 0.75, 0.6217, 0.75, 0.25, 0.742, 0.375, 0.742, 0.375, 0.75, 0.25, 0.75, 0.5866, 0.742, 0.5993, 0.742, 0.5993, 0.75, 0.5866, 0.75, 0.5866, 0.375, 0.5984, 0.375, 0.5984, 0.5, 0.5866, 0.5, 0.6217, 0.375, 0.625, 0.375, 0.625, 0.5, 0.6217, 0.5, 0.5993, 0.5, 0.5984, 0.5, 0.598, 0.5, 0.5989, 0.5, 0.5993, 0.5107, 0.5984, 0.5, 0.5984, 0.5, 0.5993, 0.5, 0.38, 0.375, 0.5866, 0.375, 0.5866, 0.5, 0.38, 0.5, 0.38, 0.742, 0.5866, 0.742, 0.5866, 0.75, 0.38, 0.75, 0.38, 0.5, 0.5866, 0.5, 0.5866, 0.5107, 0.38, 0.5107, 0.5866, 0.5, 0.5984, 0.5, 0.5993, 0.5107, 0.5866, 0.5107, 0.25, 0.5, 0.375, 0.5, 0.375, 0.5107, 0.25, 0.5107, 0.6083, 0.5107, 0.5993, 0.5107, 0.5993, 0.5, 0.6083, 0.5, 0.6083, 0.5, 0.5993, 0.5, 0.5989, 0.5, 0.608, 0.5, 0.38, 0.5107, 0.5866, 0.5107, 0.5866, 0.742, 0.38, 0.742, 0.5866, 0.5107, 0.5993, 0.5107, 0.5993, 0.742, 0.5866, 0.742, 0.25, 0.5107, 0.375, 0.5107, 0.375, 0.742, 0.25, 0.742, 0.6217, 0.5107, 0.625, 0.5107, 0.625, 0.742, 0.6217, 0.742, 0.38, 0.75, 0.5866, 0.75, 0.5866, 0.875, 0.38, 0.875, 0.5984, 0.5, 0.5984, 0.375, 0.5984, 0.375, 0.5984, 0.5, 0.5984, 0.5, 0.5984, 0.375, 0.598, 0.375, 0.598, 0.5, 0.5866, 0.75, 0.5993, 0.75, 0.5993, 0.875, 0.5866, 0.875, 0.6217, 0.75, 0.625, 0.75, 0.625, 0.875, 0.6217, 0.875, 0.375, 0.75, 0.38, 0.75, 0.38, 0.875, 0.375, 0.875, 0.375, 0.5107, 0.38, 0.5107, 0.38, 0.742, 0.375, 0.742, 0.375, 0.5, 0.38, 0.5, 0.38, 0.5107, 0.375, 0.5107, 0.375, 0.742, 0.38, 0.742, 0.38, 0.75, 0.375, 0.75, 0.375, 0.375, 0.38, 0.375, 0.38, 0.5, 0.375, 0.5, 0.6145, 0.7501, 0.6217, 0.75, 0.6217, 0.875, 0.6145, 0.875, 0.6145, 0.5107, 0.6217, 0.5107, 0.6217, 0.742, 0.6145, 0.7419, 0.625, 0.5, 0.6217, 0.5, 0.6217, 0.5, 0.625, 0.5, 0.625, 0.5107, 0.6217, 0.5107, 0.6217, 0.5, 0.625, 0.5, 0.6145, 0.7419, 0.6217, 0.742, 0.6217, 0.75, 0.6145, 0.7501, 0.6217, 0.375, 0.6217, 0.5, 0.6217, 0.5, 0.6217, 0.375, 0.598, 0.5, 0.598, 0.375, 0.598, 0.375, 0.598, 0.5, 0.608, 0.5, 0.5989, 0.5, 0.5989, 0.5, 0.608, 0.5, 0.5989, 0.5, 0.598, 0.5, 0.598, 0.5, 0.5989, 0.5, 0.5989, 0.5, 0.598, 0.5, 0.598, 0.5, 0.5989, 0.5, 0.608, 0.5, 0.5989, 0.5, 0.5989, 0.5, 0.608, 0.5, 0.598, 0.5, 0.598, 0.375, 0.598, 0.375, 0.598, 0.5, 0.6217, 0.375, 0.6217, 0.5, 0.6217, 0.5, 0.6217, 0.375, 0.608, 0.5, 0.5989, 0.5, 0.5989, 0.5, 0.6078, 0.5, 0.598, 0.5, 0.598, 0.375, 0.598, 0.375, 0.598, 0.5, 0.6217, 0.375, 0.6217, 0.5, 0.6217, 0.5, 0.6217, 0.375, 0.5989, 0.5, 0.598, 0.5, 0.598, 0.5, 0.5989, 0.5, 0.5989, 0.5, 0.598, 0.5, 0.598, 0.5, 0.5989, 0.5, 0.6217, 0.375, 0.6217, 0.5, 0.6217, 0.5, 0.6217, 0.375, 0.598, 0.5, 0.598, 0.375, 0.598, 0.375, 0.598, 0.5, 0.608, 0.5, 0.5989, 0.5, 0.5989, 0.5, 0.608, 0.5, 0.5989, 0.5, 0.598, 0.5, 0.598, 0.5, 0.5989, 0.5, 0.598, 0.5, 0.598, 0.375, 0.598, 0.375, 0.598, 0.5, 0.0, 0.0, 0.0, 0.0, 0.0, 0.0, 0.0, 0.0, 0.598, 0.5, 0.598, 0.375, 0.598, 0.375, 0.598, 0.5, 0.6078, 0.5, 0.5989, 0.5, 0.5989, 0.5, 0.6078, 0.5, 0.5989, 0.5, 0.5989, 0.5, 0.5989, 0.5, 0.5989, 0.5, 0.5989, 0.5, 0.598, 0.5, 0.598, 0.5, 0.5989, 0.5, 0.5989, 0.5, 0.5989, 0.5, 0.5989, 0.5, 0.5989, 0.5, 0.598, 0.5, 0.598, 0.375, 0.598, 0.375, 0.598, 0.5, 0.5989, 0.5, 0.598, 0.5, 0.598, 0.5, 0.5989, 0.5, 0.6217, 0.5, 0.6217, 0.5, 0.6217, 0.5, 0.6217, 0.5, 0.6217, 0.5, 0.6217, 0.5, 0.6217, 0.5, 0.6217, 0.5, 0.6217, 0.375, 0.6217, 0.5, 0.6217, 0.5, 0.6217, 0.375, 0.6217, 0.375, 0.6217, 0.5, 0.6217, 0.5, 0.6217, 0.375, 0.0, 0.0, 0.0, 0.0, 0.0, 0.0, 0.0, 0.0, 0.0, 0.0, 0.0, 0.0, 0.0, 0.0, 0.0, 0.0, 0.6217, 0.375, 0.6217, 0.5, 0.6217, 0.5, 0.6217, 0.375, 0.6217, 0.5, 0.6217, 0.5, 0.6217, 0.5, 0.6217, 0.5, 0.0, 0.0, 0.0, 0.0, 0.0, 0.0, 0.0, 0.0, 0.6217, 0.5, 0.6217, 0.5, 0.6217, 0.5, 0.6217, 0.5, 0.6217, 0.5, 0.6217, 0.5, 0.6217, 0.5, 0.6217, 0.5, 0.0, 0.0, 0.0, 0.0, 0.0, 0.0, 0.0, 0.0, 0.6217, 0.5, 0.6217, 0.5, 0.6217, 0.5, 0.6217, 0.5, 0.0, 0.0, 0.0, 0.0, 0.0, 0.0, 0.0, 0.0, 0.6217, 0.5, 0.6217, 0.5, 0.6217, 0.5, 0.6217, 0.5, 0.6217, 0.5, 0.6217, 0.5, 0.6217, 0.5, 0.6217, 0.5, 0.6217, 0.5, 0.6217, 0.5, 0.6217, 0.5, 0.6217, 0.5, 0.6217, 0.5, 0.6217, 0.5, 0.6217, 0.5, 0.6217, 0.5, 0.6217, 0.5, 0.6217, 0.5, 0.6217, 0.5, 0.6217, 0.5, 0.6217, 0.5, 0.6217, 0.5, 0.6217, 0.5, 0.6217, 0.5, 0.5989, 0.5, 0.5989, 0.5, 0.5989, 0.5, 0.5989, 0.5, 0.5989, 0.5, 0.598, 0.5, 0.598, 0.5, 0.5989, 0.5, 0.5989, 0.5, 0.5989, 0.5, 0.5989, 0.5, 0.5989, 0.5, 0.6078, 0.5, 0.5989, 0.5, 0.5989, 0.5, 0.6078, 0.5, 0.598, 0.5, 0.598, 0.375, 0.598, 0.375, 0.598, 0.5, 0.0, 0.0, 0.05684, 0.04571, 0.5758, 0.4631, 0.6217, 0.5, 0.6142, 0.5, 0.6078, 0.5, 0.5989, 0.5, 0.5989, 0.5, 0.5989, 0.5, 0.5989, 0.5, 0.5989, 0.5, 0.5989, 0.5, 0.598, 0.5, 0.598, 0.375, 0.598, 0.5, 0.598, 0.375, 0.598, 0.375, 0.598, 0.5, 0.6078, 0.5, 0.5989, 0.5, 0.5989, 0.5, 0.6078, 0.5, 0.5989, 0.5, 0.5989, 0.5, 0.5989, 0.5, 0.5989, 0.5, 0.5989, 0.5, 0.598, 0.5, 0.598, 0.5, 0.5989, 0.5, 0.5989, 0.5, 0.5989, 0.5, 0.5989, 0.5, 0.5989, 0.5, 0.6217, 0.5, 0.6217, 0.5, 0.6217, 0.5, 0.6217, 0.5, 0.6217, 0.5, 0.6217, 0.5, 0.6217, 0.5, 0.6217, 0.5, 0.6217, 0.5, 0.6217, 0.5, 0.6217, 0.5, 0.6217, 0.5, 0.6217, 0.5, 0.6217, 0.5, 0.6217, 0.5, 0.6217, 0.5, 0.6217, 0.5, 0.6217, 0.5, 0.6217, 0.5, 0.6217, 0.5, 0.6217, 0.5, 0.6217, 0.5, 0.6217, 0.5, 0.6217, 0.5, 0.0, 0.0, 0.0, 0.0, 0.0, 0.0, 0.0, 0.0, 0.0, 0.0, 0.0, 0.0, 0.0, 0.0, 0.0, 0.0, 0.0, 0.0, 0.0, 0.0, 0.0, 0.0, 0.0, 0.0, 0.0, 0.0, 0.0, 0.0, 0.0, 0.0, 0.0, 0.0, 0.0, 0.0, 0.0, 0.0, 0.0, 0.0, 0.0, 0.0, 0.0, 0.0, 0.0, 0.0, 0.0, 0.0, 0.0, 0.0, 0.0, 0.0, 0.0, 0.0, 0.0, 0.0, 0.0, 0.0, 0.6217, 0.5, 0.6217, 0.5, 0.6217, 0.5, 0.6217, 0.5, 0.0, 0.0, 0.0, 0.0, 0.0, 0.0, 0.0, 0.0, 0.0, 0.0, 0.0, 0.0, 0.0, 0.0, 0.0, 0.0, 0.6217, 0.5, 0.6217, 0.5, 0.6217, 0.5, 0.6217, 0.5, 0.0, 0.0, 0.0, 0.0, 0.0, 0.0, 0.0, 0.0, 0.0, 0.0, 0.0, 0.0, 0.0, 0.0, 0.0, 0.0, 0.6217, 0.5, 0.6217, 0.5, 0.6217, 0.5, 0.6217, 0.5, 0.0, 0.0, 0.0, 0.0, 0.0, 0.0, 0.0, 0.0, 0.0, 0.0, 0.0, 0.0, 0.0, 0.0, 0.0, 0.0, 0.6217, 0.5, 0.6217, 0.5, 0.6217, 0.5, 0.6217, 0.5, 0.0, 0.0, 0.0, 0.0, 0.0, 0.0, 0.0, 0.0, 0.6217, 0.5, 0.6217, 0.5, 0.6217, 0.5, 0.6217, 0.5, 0.6217, 0.5, 0.6217, 0.5, 0.6217, 0.5, 0.6217, 0.5, 0.6217, 0.5, 0.6217, 0.5, 0.6217, 0.5, 0.0, 0.0, 0.0, 0.0, 0.0, 0.0, 0.0, 0.0, 0.0, 0.0, 0.0, 0.0, 0.0, 0.0, 0.0, 0.0, 0.0, 0.0, 0.0, 0.0, 0.0, 0.0, 0.0, 0.0, 0.0, 0.0, 0.0, 0.0, 0.0, 0.0, 0.0, 0.0, 0.0, 0.0, 0.0, 0.0, 0.0, 0.0, 0.0, 0.0, 0.0, 0.0, 0.0, 0.0, 0.0, 0.0, 0.0, 0.0, 0.0, 0.0, 0.0, 0.0, 0.0, 0.0, 0.0, 0.0, 0.0, 0.0, 0.0, 0.0, 0.0, 0.0, 0.0, 0.0, 0.0, 0.0, 0.0, 0.0, 0.0, 0.0, 0.0, 0.0, 0.0, 0.0, 0.0, 0.0, 0.0, 0.0, 0.0, 0.0, 0.5986, 0.5, 0.5984, 0.5, 0.5989, 0.5, 0.5989, 0.5, 0.5982, 0.5, 0.5975, 0.5, 0.5984, 0.5, 0.5986, 0.5, 0.598, 0.5, 0.598, 0.5, 0.598, 0.5, 0.5972, 0.5, 0.598, 0.5, 0.598, 0.375, 0.598, 0.375, 0.598, 0.5, 0.5989, 0.5, 0.5989, 0.5, 0.5989, 0.5, 0.5989, 0.5, 0.5984, 0.5, 0.5989, 0.5, 0.5989, 0.5, 0.5989, 0.5, 0.5975, 0.5, 0.5989, 0.5, 0.5989, 0.5, 0.5984, 0.5, 0.5972, 0.5, 0.598, 0.5, 0.598, 0.5, 0.5989, 0.5, 0.598, 0.5, 0.598, 0.375, 0.598, 0.375, 0.598, 0.5, 0.5989, 0.5, 0.5989, 0.5, 0.5989, 0.5, 0.5989, 0.5, 0.5989, 0.5, 0.5989, 0.5, 0.5989, 0.5, 0.5989, 0.5, 0.598, 0.5, 0.598, 0.375, 0.598, 0.375, 0.598, 0.5, 0.5989, 0.5, 0.598, 0.5, 0.598, 0.5, 0.598, 0.5, 0.5989, 0.5, 0.5982, 0.5, 0.5986, 0.5, 0.5989, 0.5, 0.5989, 0.5, 0.5986, 0.5, 0.5989, 0.5, 0.5989, 0.5, 0.6142, 0.5, 0.6078, 0.5, 0.6078, 0.5, 0.6142, 0.5, 0.6142, 0.5, 0.6078, 0.5, 0.6078, 0.5, 0.6142, 0.5, 0.6142, 0.5, 0.6078, 0.5, 0.6078, 0.5, 0.6142, 0.5, 0.6143, 0.5, 0.608, 0.5, 0.608, 0.5, 0.6143, 0.5, 0.6143, 0.5, 0.608, 0.5, 0.6078, 0.5, 0.6142, 0.5, 0.6143, 0.5, 0.608, 0.5, 0.608, 0.5, 0.6143, 0.5, 0.6143, 0.5, 0.608, 0.5, 0.608, 0.5, 0.6143, 0.5, 0.5993, 0.742, 0.6083, 0.7419, 0.6083, 0.7501, 0.5993, 0.75, 0.5993, 0.5107, 0.6083, 0.5107, 0.6083, 0.7419, 0.5993, 0.742, 0.5993, 0.75, 0.6083, 0.7501, 0.6083, 0.875, 0.5993, 0.875, 0.6145, 0.5, 0.6083, 0.5, 0.608, 0.5, 0.6143, 0.5, 0.6145, 0.5107, 0.6083, 0.5107, 0.6083, 0.5, 0.6145, 0.5, 0.6217, 0.5107, 0.6145, 0.5107, 0.6145, 0.5, 0.6217, 0.5, 0.6217, 0.5, 0.6145, 0.5, 0.6143, 0.5, 0.6217, 0.5, 0.6217, 0.5, 0.6143, 0.5, 0.6143, 0.5, 0.6217, 0.5, 0.6217, 0.5, 0.6143, 0.5, 0.6143, 0.5, 0.6217, 0.5, 0.6217, 0.5, 0.6143, 0.5, 0.6142, 0.5, 0.6217, 0.5, 0.6217, 0.5, 0.6143, 0.5, 0.6143, 0.5, 0.6217, 0.5, 0.6217, 0.5, 0.6142, 0.5, 0.6142, 0.5, 0.6217, 0.5, 0.6217, 0.5, 0.6142, 0.5, 0.6142, 0.5, 0.6217, 0.5, 0.6217, 0.5, 0.6142, 0.5, 0.6142, 0.5, 0.6217, 0.5, 0.6083, 0.7419, 0.6145, 0.7419, 0.6145, 0.7501, 0.6083, 0.7501, 0.6083, 0.5107, 0.6145, 0.5107, 0.6145, 0.7419, 0.6083, 0.7419, 0.6083, 0.7501, 0.6145, 0.7501, 0.6145, 0.875, 0.6083, 0.875, 0.6217, 0.5, 0.6142, 0.5, 0.6142, 0.5, 0.6217, 0.5, 0.6142, 0.5, 0.6078, 0.5, 0.6078, 0.5, 0.6142, 0.5, 0.5989, 0.5, 0.598, 0.5, 0.5982, 0.5, 0.5989, 0.5, 0.5972, 0.5, 0.5989, 0.5, 0.5989, 0.5, 0.5975, 0.5, 0.598, 0.5, 0.5972, 0.5, 0.5975, 0.5, 0.5982, 0.5, 0.0, 0.0, 0.0, 0.0, 0.0, 0.0, 0.0, 0.0, 0.6217, 0.5, 0.6217, 0.5, 0.6217, 0.5, 0.6217, 0.5, 0.0, 0.0, 0.0, 0.0, 0.0, 0.0, 0.0, 0.0, 0.6217, 0.5, 0.6217, 0.5, 0.6217, 0.5, 0.6217, 0.5, 0.0, 0.0, 0.0, 0.0, 0.0, 0.0, 0.0, 0.0, 0.598, 0.5, 0.598, 0.375, 0.598, 0.375, 0.598, 0.5, 0.6078, 0.5, 0.5989, 0.5, 0.5989, 0.5, 0.6078, 0.5, 0.5989, 0.5, 0.5989, 0.5, 0.5989, 0.5, 0.5989, 0.5, 0.5989, 0.5, 0.598, 0.5, 0.598, 0.5, 0.5989, 0.5, 0.5989, 0.5, 0.5989, 0.5, 0.5989, 0.5, 0.5989, 0.5, 0.6217, 0.5, 0.6217, 0.5, 0.6217, 0.5, 0.6217, 0.5, 0.6217, 0.5, 0.6217, 0.5, 0.6217, 0.5, 0.6217, 0.5, 0.6217, 0.5, 0.6217, 0.5, 0.6217, 0.5, 0.6217, 0.5, 0.6217, 0.5, 0.6217, 0.5, 0.6217, 0.5, 0.6217, 0.5, 0.6217, 0.5, 0.6217, 0.5, 0.6217, 0.5, 0.6217, 0.5, 0.6217, 0.5, 0.6217, 0.5, 0.6217, 0.5, 0.6217, 0.5])
me_cube_002.update()

# ---- objects
ob_legs = bpy.data.objects.new('Legs', me_cube_001)
ob_legs_001 = bpy.data.objects.new('Legs.001', me_cube_002)
ob_front = bpy.data.objects.new('Front', None)
ob_side = bpy.data.objects.new('Side', None)
ob_top = bpy.data.objects.new('Top', None)

# ---- transforms, parenting, visibility, modifiers, constraints
ob_legs.location = (1.268, -1.071, 0.04164)
ob_legs.rotation_euler = (1.78e-09, -0.1619, -2.194e-08)
ob_legs.scale = (1.211, 1.0, 1.0)
_m = ob_legs.modifiers.new('Mirror', 'MIRROR')
_m.use_clip = True
_m = ob_legs.modifiers.new('Subdivision', 'SUBSURF')
_m.levels = 4
_m.render_levels = 3
ob_legs_001.location = (-1.278, -1.071, 0.04164)
ob_legs_001.rotation_euler = (1.83e-09, 0.1641, 2.225e-08)
ob_legs_001.scale = (1.211, 1.0, 1.0)
_m = ob_legs_001.modifiers.new('Mirror', 'MIRROR')
_m.use_clip = True
_m = ob_legs_001.modifiers.new('Subdivision', 'SUBSURF')
_m.levels = 4
_m.render_levels = 3
ob_front.location = (0.0, 2.0, 2.034)
ob_front.rotation_euler = (1.571, -0.0, -0.0)
ob_front.empty_display_type = 'IMAGE'
ob_front.empty_display_size = 5.0
ob_front.use_empty_image_alpha = True
ob_front.color = (1.0, 1.0, 1.0, 0.5)
ob_side.location = (-2.0, 0.0, 2.035)
ob_side.rotation_euler = (1.571, -0.0, 1.571)
ob_side.empty_display_type = 'IMAGE'
ob_side.empty_display_size = 5.0
ob_side.use_empty_image_alpha = True
ob_side.color = (1.0, 1.0, 1.0, 0.5)
ob_top.location = (0.0, 0.0, 0.0)
ob_top.empty_display_type = 'IMAGE'
ob_top.empty_display_size = 5.0
ob_top.use_empty_image_alpha = True
ob_top.color = (1.0, 1.0, 1.0, 0.5)

# ---- collection membership
scene.collection.objects.link(ob_legs)
scene.collection.objects.link(ob_legs_001)
col_references.objects.link(ob_front)
col_references.objects.link(ob_side)
col_references.objects.link(ob_top)

# ---- scene / render settings (as saved in the file)
scene.frame_start = 1; scene.frame_end = 250; scene.frame_set(24)
scene.render.engine = 'BLENDER_EEVEE_NEXT'
scene.cycles.sampling_pattern = 'TABULATED_SOBOL'
scene.cycles.use_light_tree = False
scene.view_settings.view_transform = 'Filmic'
bpy.context.view_layer.update()

# ---- added for rendering (the .blend has no active camera and no usable light): camera, sun
cam_auto = bpy.data.cameras.new('AutoCamera')
cam_auto.lens = 50.0
cam_auto.sensor_width = 36.0
cam_auto.clip_end = 1000.0
ob_auto_camera = bpy.data.objects.new('AutoCamera', cam_auto)
scene.collection.objects.link(ob_auto_camera)
ob_auto_camera.location = (4.91203, -5.88058, 5.89498)
ob_auto_camera.rotation_euler = (1.09748, -7.21219e-08, 0.694738)
scene.camera = ob_auto_camera
light_auto_sun = bpy.data.lights.new('AutoSun', 'SUN')
light_auto_sun.energy = 3.0
light_auto_sun.angle = 0.0523599
ob_auto_sun = bpy.data.objects.new('AutoSun', light_auto_sun)
scene.collection.objects.link(ob_auto_sun)
ob_auto_sun.rotation_euler = (0.872665, 0.174533, 0.523599)
bpy.context.view_layer.update()
